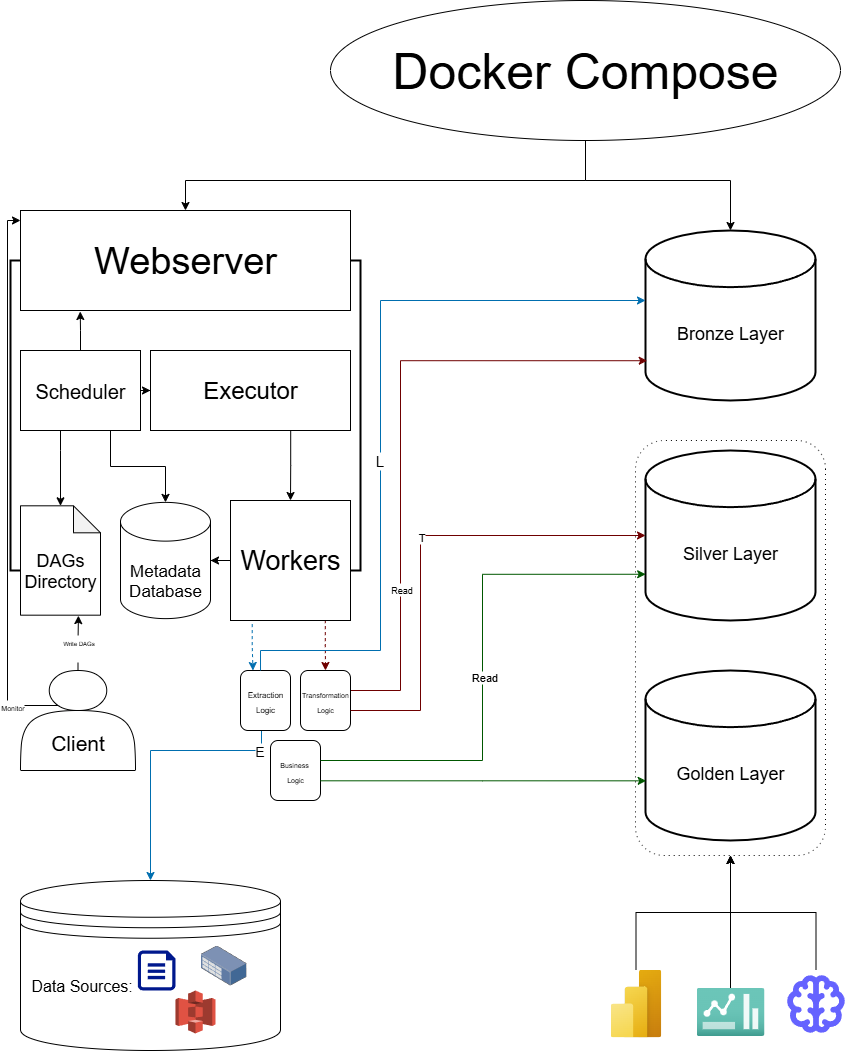

The diagram above was exported from draw.io. Its source (the exported page's mxGraphModel, read from the mxfile embedded in the PNG):
<mxGraphModel dx="2377" dy="1248" grid="0" gridSize="9" guides="1" tooltips="1" connect="1" arrows="1" fold="1" page="1" pageScale="1" pageWidth="850" pageHeight="1100" background="light-dark(#FFFFFF,#000000)" math="0" shadow="0">
  <root>
    <mxCell id="0" />
    <mxCell id="1" parent="0" />
    <mxCell id="Yj4jz0GoMajrbYBfrh0M-155" style="edgeStyle=orthogonalEdgeStyle;rounded=0;orthogonalLoop=1;jettySize=auto;html=1;" parent="1" source="Yj4jz0GoMajrbYBfrh0M-2" target="Yj4jz0GoMajrbYBfrh0M-4" edge="1">
      <mxGeometry relative="1" as="geometry">
        <Array as="points">
          <mxPoint x="585" y="210" />
          <mxPoint x="185" y="210" />
        </Array>
      </mxGeometry>
    </mxCell>
    <mxCell id="Yj4jz0GoMajrbYBfrh0M-156" style="edgeStyle=orthogonalEdgeStyle;rounded=0;orthogonalLoop=1;jettySize=auto;html=1;" parent="1" source="Yj4jz0GoMajrbYBfrh0M-2" target="Yj4jz0GoMajrbYBfrh0M-6" edge="1">
      <mxGeometry relative="1" as="geometry">
        <Array as="points">
          <mxPoint x="585" y="210" />
          <mxPoint x="730" y="210" />
        </Array>
      </mxGeometry>
    </mxCell>
    <mxCell id="Yj4jz0GoMajrbYBfrh0M-2" value="&lt;font style=&quot;font-size: 50px;&quot;&gt;Docker Compose&lt;/font&gt;" style="ellipse;whiteSpace=wrap;html=1;" parent="1" vertex="1">
      <mxGeometry x="330" y="30" width="510" height="140" as="geometry" />
    </mxCell>
    <mxCell id="Yj4jz0GoMajrbYBfrh0M-4" value="&lt;h1&gt;&lt;font style=&quot;font-size: 38px; font-weight: normal;&quot;&gt;Webserver&lt;/font&gt;&lt;/h1&gt;" style="rounded=0;whiteSpace=wrap;html=1;" parent="1" vertex="1">
      <mxGeometry x="20" y="240" width="330" height="100" as="geometry" />
    </mxCell>
    <mxCell id="Yj4jz0GoMajrbYBfrh0M-6" value="&lt;div&gt;&lt;font style=&quot;font-size: 15px;&quot;&gt;&lt;br&gt;&lt;/font&gt;&lt;/div&gt;&lt;font style=&quot;&quot;&gt;&lt;div style=&quot;font-size: 15px;&quot;&gt;&lt;font style=&quot;font-size: 15px;&quot;&gt;&lt;br&gt;&lt;/font&gt;&lt;/div&gt;&lt;font style=&quot;font-size: 18px;&quot;&gt;Bronze Layer&lt;/font&gt;&lt;/font&gt;" style="strokeWidth=2;html=1;shape=mxgraph.flowchart.database;whiteSpace=wrap;fillStyle=auto;" parent="1" vertex="1">
      <mxGeometry x="645" y="260" width="170" height="170" as="geometry" />
    </mxCell>
    <mxCell id="Yj4jz0GoMajrbYBfrh0M-80" style="edgeStyle=orthogonalEdgeStyle;rounded=0;orthogonalLoop=1;jettySize=auto;html=1;" parent="1" source="Yj4jz0GoMajrbYBfrh0M-12" target="Yj4jz0GoMajrbYBfrh0M-45" edge="1">
      <mxGeometry relative="1" as="geometry" />
    </mxCell>
    <mxCell id="Yj4jz0GoMajrbYBfrh0M-92" style="edgeStyle=orthogonalEdgeStyle;rounded=0;orthogonalLoop=1;jettySize=auto;html=1;exitX=0.75;exitY=1;exitDx=0;exitDy=0;" parent="1" source="Yj4jz0GoMajrbYBfrh0M-12" target="Yj4jz0GoMajrbYBfrh0M-37" edge="1">
      <mxGeometry relative="1" as="geometry" />
    </mxCell>
    <mxCell id="Yj4jz0GoMajrbYBfrh0M-112" style="edgeStyle=orthogonalEdgeStyle;rounded=0;orthogonalLoop=1;jettySize=auto;html=1;entryX=0.181;entryY=1.01;entryDx=0;entryDy=0;entryPerimeter=0;" parent="1" source="Yj4jz0GoMajrbYBfrh0M-12" target="Yj4jz0GoMajrbYBfrh0M-4" edge="1">
      <mxGeometry relative="1" as="geometry">
        <mxPoint x="79" y="342" as="targetPoint" />
      </mxGeometry>
    </mxCell>
    <mxCell id="Yj4jz0GoMajrbYBfrh0M-123" style="edgeStyle=orthogonalEdgeStyle;rounded=0;orthogonalLoop=1;jettySize=auto;html=1;" parent="1" source="Yj4jz0GoMajrbYBfrh0M-12" target="Yj4jz0GoMajrbYBfrh0M-96" edge="1">
      <mxGeometry relative="1" as="geometry">
        <Array as="points">
          <mxPoint x="60" y="480" />
          <mxPoint x="60" y="480" />
        </Array>
      </mxGeometry>
    </mxCell>
    <mxCell id="Yj4jz0GoMajrbYBfrh0M-12" value="&lt;font style=&quot;font-size: 20px;&quot;&gt;Scheduler&lt;/font&gt;" style="rounded=0;whiteSpace=wrap;html=1;" parent="1" vertex="1">
      <mxGeometry x="20" y="380" width="120" height="80" as="geometry" />
    </mxCell>
    <mxCell id="Yj4jz0GoMajrbYBfrh0M-37" value="&lt;div&gt;&lt;font style=&quot;font-size: 17px;&quot;&gt;&amp;nbsp;&amp;nbsp;&lt;/font&gt;&lt;/div&gt;&lt;div&gt;&lt;font style=&quot;font-size: 17px;&quot;&gt;&lt;br&gt;&lt;/font&gt;&lt;/div&gt;&lt;div&gt;&lt;font style=&quot;font-size: 17px;&quot;&gt;Metadata&lt;/font&gt;&lt;/div&gt;&lt;div&gt;&lt;font style=&quot;font-size: 17px;&quot;&gt;Database&lt;/font&gt;&lt;/div&gt;" style="strokeWidth=1;html=1;shape=mxgraph.flowchart.database;whiteSpace=wrap;align=center;" parent="1" vertex="1">
      <mxGeometry x="120" y="531.88" width="90" height="116.25" as="geometry" />
    </mxCell>
    <mxCell id="Yj4jz0GoMajrbYBfrh0M-113" value="" style="edgeStyle=orthogonalEdgeStyle;rounded=0;orthogonalLoop=1;jettySize=auto;html=1;exitX=0.701;exitY=0.982;exitDx=0;exitDy=0;exitPerimeter=0;" parent="1" source="Yj4jz0GoMajrbYBfrh0M-45" target="Yj4jz0GoMajrbYBfrh0M-104" edge="1">
      <mxGeometry relative="1" as="geometry" />
    </mxCell>
    <mxCell id="Yj4jz0GoMajrbYBfrh0M-45" value="&lt;font style=&quot;font-size: 24px;&quot;&gt;Executor&lt;/font&gt;" style="rounded=0;whiteSpace=wrap;html=1;" parent="1" vertex="1">
      <mxGeometry x="150" y="380" width="200" height="80" as="geometry" />
    </mxCell>
    <mxCell id="Yj4jz0GoMajrbYBfrh0M-89" value="" style="strokeWidth=2;html=1;shape=mxgraph.flowchart.annotation_1;align=left;pointerEvents=1;" parent="1" vertex="1">
      <mxGeometry x="10" y="290" width="10" height="310" as="geometry" />
    </mxCell>
    <mxCell id="Yj4jz0GoMajrbYBfrh0M-96" value="&lt;div&gt;&lt;font style=&quot;font-size: 18px;&quot;&gt;&lt;br&gt;&lt;/font&gt;&lt;/div&gt;&lt;font style=&quot;font-size: 18px;&quot;&gt;DAGs Directory&lt;/font&gt;" style="shape=note;whiteSpace=wrap;html=1;backgroundOutline=1;darkOpacity=0.05;size=27;" parent="1" vertex="1">
      <mxGeometry x="20" y="535.31" width="80" height="109.37" as="geometry" />
    </mxCell>
    <mxCell id="Yj4jz0GoMajrbYBfrh0M-101" value="" style="strokeWidth=2;html=1;shape=mxgraph.flowchart.annotation_1;align=left;pointerEvents=1;rotation=-180;" parent="1" vertex="1">
      <mxGeometry x="350" y="290" width="10" height="310" as="geometry" />
    </mxCell>
    <mxCell id="Yj4jz0GoMajrbYBfrh0M-171" style="edgeStyle=orthogonalEdgeStyle;rounded=0;orthogonalLoop=1;jettySize=auto;html=1;entryX=0.25;entryY=0;entryDx=0;entryDy=0;fillColor=#1ba1e2;strokeColor=#006EAF;exitX=0.181;exitY=1.03;exitDx=0;exitDy=0;exitPerimeter=0;dashed=1;" parent="1" source="Yj4jz0GoMajrbYBfrh0M-104" target="Yj4jz0GoMajrbYBfrh0M-168" edge="1">
      <mxGeometry relative="1" as="geometry" />
    </mxCell>
    <mxCell id="Yj4jz0GoMajrbYBfrh0M-173" style="edgeStyle=orthogonalEdgeStyle;rounded=0;orthogonalLoop=1;jettySize=auto;html=1;entryX=0.5;entryY=0;entryDx=0;entryDy=0;exitX=0.79;exitY=0.997;exitDx=0;exitDy=0;exitPerimeter=0;fillColor=#a20025;strokeColor=#6F0000;dashed=1;" parent="1" source="Yj4jz0GoMajrbYBfrh0M-104" target="Yj4jz0GoMajrbYBfrh0M-169" edge="1">
      <mxGeometry relative="1" as="geometry" />
    </mxCell>
    <mxCell id="Yj4jz0GoMajrbYBfrh0M-104" value="&lt;font style=&quot;font-size: 27px;&quot;&gt;Workers&lt;/font&gt;" style="rounded=0;whiteSpace=wrap;html=1;" parent="1" vertex="1">
      <mxGeometry x="230" y="530" width="120" height="120" as="geometry" />
    </mxCell>
    <mxCell id="Yj4jz0GoMajrbYBfrh0M-118" value="" style="edgeStyle=orthogonalEdgeStyle;rounded=0;orthogonalLoop=1;jettySize=auto;html=1;entryX=0.724;entryY=1.004;entryDx=0;entryDy=0;entryPerimeter=0;" parent="1" source="Yj4jz0GoMajrbYBfrh0M-117" target="Yj4jz0GoMajrbYBfrh0M-96" edge="1">
      <mxGeometry relative="1" as="geometry" />
    </mxCell>
    <mxCell id="Yj4jz0GoMajrbYBfrh0M-134" value="&lt;font style=&quot;font-size: 6px;&quot;&gt;Write DAGs&lt;/font&gt;&lt;div&gt;&lt;br&gt;&lt;/div&gt;" style="edgeLabel;html=1;align=center;verticalAlign=middle;resizable=0;points=[];" parent="Yj4jz0GoMajrbYBfrh0M-118" vertex="1" connectable="0">
      <mxGeometry x="0.1385" relative="1" as="geometry">
        <mxPoint y="8" as="offset" />
      </mxGeometry>
    </mxCell>
    <mxCell id="Yj4jz0GoMajrbYBfrh0M-119" style="edgeStyle=orthogonalEdgeStyle;rounded=0;orthogonalLoop=1;jettySize=auto;html=1;exitX=0.308;exitY=0.34;exitDx=0;exitDy=0;exitPerimeter=0;" parent="1" source="Yj4jz0GoMajrbYBfrh0M-117" target="Yj4jz0GoMajrbYBfrh0M-4" edge="1">
      <mxGeometry relative="1" as="geometry">
        <mxPoint x="22.5" y="735" as="sourcePoint" />
        <mxPoint x="17.5" y="250" as="targetPoint" />
        <Array as="points">
          <mxPoint x="60" y="735" />
          <mxPoint x="7" y="735" />
          <mxPoint x="7" y="250" />
        </Array>
      </mxGeometry>
    </mxCell>
    <mxCell id="Yj4jz0GoMajrbYBfrh0M-133" value="&lt;font style=&quot;font-size: 7px;&quot;&gt;Monitor&lt;/font&gt;" style="edgeLabel;html=1;align=center;verticalAlign=middle;resizable=0;points=[];" parent="Yj4jz0GoMajrbYBfrh0M-119" vertex="1" connectable="0">
      <mxGeometry x="-0.8061" relative="1" as="geometry">
        <mxPoint as="offset" />
      </mxGeometry>
    </mxCell>
    <mxCell id="Yj4jz0GoMajrbYBfrh0M-117" value="&lt;div&gt;&lt;br&gt;&lt;/div&gt;&lt;div&gt;&lt;br&gt;&lt;/div&gt;&lt;div&gt;&lt;br&gt;&lt;/div&gt;&lt;div&gt;&lt;font style=&quot;font-size: 21px;&quot;&gt;Client&lt;/font&gt;&lt;/div&gt;" style="shape=actor;whiteSpace=wrap;html=1;" parent="1" vertex="1">
      <mxGeometry x="20" y="700" width="115" height="100" as="geometry" />
    </mxCell>
    <mxCell id="Yj4jz0GoMajrbYBfrh0M-136" value="&lt;font style=&quot;font-size: 16px;&quot;&gt;&amp;nbsp; Data Sources:&lt;/font&gt;&lt;div&gt;&lt;br&gt;&lt;/div&gt;" style="shape=datastore;whiteSpace=wrap;html=1;align=left;" parent="1" vertex="1">
      <mxGeometry x="20" y="910" width="260" height="170" as="geometry" />
    </mxCell>
    <mxCell id="Yj4jz0GoMajrbYBfrh0M-138" value="" style="image;points=[];aspect=fixed;html=1;align=center;shadow=0;dashed=0;image=img/lib/allied_telesis/storage/Datacenter_Server_Rack_Storage_Unit_Small.svg;" parent="1" vertex="1">
      <mxGeometry x="200" y="975" width="46.07" height="40" as="geometry" />
    </mxCell>
    <mxCell id="Yj4jz0GoMajrbYBfrh0M-139" value="" style="outlineConnect=0;dashed=0;verticalLabelPosition=bottom;verticalAlign=top;align=center;html=1;shape=mxgraph.aws3.s3;fillColor=#E05243;gradientColor=none;" parent="1" vertex="1">
      <mxGeometry x="175" y="1020" width="40" height="43" as="geometry" />
    </mxCell>
    <mxCell id="Yj4jz0GoMajrbYBfrh0M-141" value="" style="sketch=0;aspect=fixed;pointerEvents=1;shadow=0;dashed=0;html=1;strokeColor=none;labelPosition=center;verticalLabelPosition=bottom;verticalAlign=top;align=center;fillColor=#00188D;shape=mxgraph.azure.file" parent="1" vertex="1">
      <mxGeometry x="137.39999999999998" y="980" width="37.6" height="40" as="geometry" />
    </mxCell>
    <mxCell id="Yj4jz0GoMajrbYBfrh0M-153" style="edgeStyle=orthogonalEdgeStyle;rounded=0;orthogonalLoop=1;jettySize=auto;html=1;shape=filledEdge;endArrow=classic;endFill=1;fillColor=#1ba1e2;strokeColor=#006EAF;exitX=0.42;exitY=1;exitDx=0;exitDy=0;exitPerimeter=0;" parent="1" source="Yj4jz0GoMajrbYBfrh0M-168" target="Yj4jz0GoMajrbYBfrh0M-136" edge="1">
      <mxGeometry relative="1" as="geometry">
        <mxPoint x="250" y="781" as="sourcePoint" />
        <Array as="points">
          <mxPoint x="261" y="780" />
          <mxPoint x="150" y="780" />
        </Array>
      </mxGeometry>
    </mxCell>
    <mxCell id="Yj4jz0GoMajrbYBfrh0M-158" value="&lt;div&gt;&lt;font style=&quot;font-size: 14px;&quot;&gt;E&lt;/font&gt;&lt;/div&gt;" style="edgeLabel;html=1;align=center;verticalAlign=middle;resizable=0;points=[];" parent="Yj4jz0GoMajrbYBfrh0M-153" vertex="1" connectable="0">
      <mxGeometry x="-0.8209" relative="1" as="geometry">
        <mxPoint as="offset" />
      </mxGeometry>
    </mxCell>
    <mxCell id="Yj4jz0GoMajrbYBfrh0M-160" style="edgeStyle=orthogonalEdgeStyle;rounded=0;orthogonalLoop=1;jettySize=auto;html=1;fillColor=#a20025;strokeColor=#6F0000;exitX=1;exitY=0.5;exitDx=0;exitDy=0;entryX=0.01;entryY=0.766;entryDx=0;entryDy=0;entryPerimeter=0;" parent="1" source="Yj4jz0GoMajrbYBfrh0M-169" target="Yj4jz0GoMajrbYBfrh0M-6" edge="1">
      <mxGeometry relative="1" as="geometry">
        <mxPoint x="360" y="750" as="sourcePoint" />
        <Array as="points">
          <mxPoint x="350" y="720" />
          <mxPoint x="400" y="720" />
          <mxPoint x="400" y="390" />
          <mxPoint x="647" y="390" />
        </Array>
        <mxPoint x="610" y="387" as="targetPoint" />
      </mxGeometry>
    </mxCell>
    <mxCell id="UwA7q1rc_Ft6ck9RuG1L-5" value="&lt;font style=&quot;font-size: 9px;&quot;&gt;Read&lt;/font&gt;" style="edgeLabel;html=1;align=center;verticalAlign=middle;resizable=0;points=[];" vertex="1" connectable="0" parent="Yj4jz0GoMajrbYBfrh0M-160">
      <mxGeometry x="-0.4913" relative="1" as="geometry">
        <mxPoint as="offset" />
      </mxGeometry>
    </mxCell>
    <mxCell id="Yj4jz0GoMajrbYBfrh0M-168" value="&lt;font style=&quot;font-size: 8px;&quot;&gt;Extraction Logic&lt;/font&gt;" style="rounded=1;whiteSpace=wrap;html=1;" parent="1" vertex="1">
      <mxGeometry x="240" y="700" width="50" height="60" as="geometry" />
    </mxCell>
    <mxCell id="Yj4jz0GoMajrbYBfrh0M-169" value="&lt;span style=&quot;font-size: 7px;&quot;&gt;Transformation&lt;/span&gt;&lt;div&gt;&lt;span style=&quot;font-size: 7px;&quot;&gt;Logic&lt;/span&gt;&lt;/div&gt;" style="rounded=1;whiteSpace=wrap;html=1;" parent="1" vertex="1">
      <mxGeometry x="300" y="700" width="50" height="60" as="geometry" />
    </mxCell>
    <mxCell id="Yj4jz0GoMajrbYBfrh0M-170" style="edgeStyle=orthogonalEdgeStyle;rounded=0;orthogonalLoop=1;jettySize=auto;html=1;fillColor=#1ba1e2;strokeColor=#006EAF;" parent="1" edge="1">
      <mxGeometry relative="1" as="geometry">
        <Array as="points">
          <mxPoint x="260" y="680" />
          <mxPoint x="380" y="680" />
          <mxPoint x="380" y="330" />
        </Array>
        <mxPoint x="260.0175438596492" y="700" as="sourcePoint" />
        <mxPoint x="645" y="330" as="targetPoint" />
      </mxGeometry>
    </mxCell>
    <mxCell id="Yj4jz0GoMajrbYBfrh0M-174" value="&lt;font style=&quot;font-size: 15px;&quot;&gt;L&lt;/font&gt;" style="edgeLabel;html=1;align=center;verticalAlign=middle;resizable=0;points=[];" parent="Yj4jz0GoMajrbYBfrh0M-170" vertex="1" connectable="0">
      <mxGeometry x="-0.1237" y="2" relative="1" as="geometry">
        <mxPoint as="offset" />
      </mxGeometry>
    </mxCell>
    <mxCell id="UwA7q1rc_Ft6ck9RuG1L-33" style="edgeStyle=orthogonalEdgeStyle;rounded=0;orthogonalLoop=1;jettySize=auto;html=1;entryX=1;entryY=0.5;entryDx=0;entryDy=0;" edge="1" parent="1" source="ZV98KFJwFCzO_prLI4PW-1" target="UwA7q1rc_Ft6ck9RuG1L-32">
      <mxGeometry relative="1" as="geometry" />
    </mxCell>
    <mxCell id="ZV98KFJwFCzO_prLI4PW-1" value="" style="image;aspect=fixed;html=1;points=[];align=center;fontSize=12;image=img/lib/azure2/power_platform/PowerBI.svg;" parent="1" vertex="1">
      <mxGeometry x="610" y="999" width="51" height="68" as="geometry" />
    </mxCell>
    <mxCell id="UwA7q1rc_Ft6ck9RuG1L-34" style="edgeStyle=orthogonalEdgeStyle;rounded=0;orthogonalLoop=1;jettySize=auto;html=1;entryX=1;entryY=0.5;entryDx=0;entryDy=0;" edge="1" parent="1" source="ZV98KFJwFCzO_prLI4PW-3" target="UwA7q1rc_Ft6ck9RuG1L-32">
      <mxGeometry relative="1" as="geometry" />
    </mxCell>
    <mxCell id="ZV98KFJwFCzO_prLI4PW-3" value="" style="image;aspect=fixed;html=1;points=[];align=center;fontSize=12;image=img/lib/azure2/general/Dashboard2.svg;" parent="1" vertex="1">
      <mxGeometry x="696" y="1017.5" width="68" height="48" as="geometry" />
    </mxCell>
    <mxCell id="UwA7q1rc_Ft6ck9RuG1L-36" style="edgeStyle=orthogonalEdgeStyle;rounded=0;orthogonalLoop=1;jettySize=auto;html=1;entryX=1;entryY=0.5;entryDx=0;entryDy=0;" edge="1" parent="1" source="ZV98KFJwFCzO_prLI4PW-4" target="UwA7q1rc_Ft6ck9RuG1L-32">
      <mxGeometry relative="1" as="geometry" />
    </mxCell>
    <mxCell id="ZV98KFJwFCzO_prLI4PW-4" value="" style="shape=image;html=1;verticalAlign=top;verticalLabelPosition=bottom;labelBackgroundColor=#ffffff;imageAspect=0;aspect=fixed;image=https://icons.diagrams.net/icon-cache1/Unicons_Line_vol_1-2963/brain-1038.svg" parent="1" vertex="1">
      <mxGeometry x="781" y="999" width="69" height="69" as="geometry" />
    </mxCell>
    <mxCell id="UwA7q1rc_Ft6ck9RuG1L-6" value="&lt;div&gt;&lt;font style=&quot;font-size: 15px;&quot;&gt;&lt;br&gt;&lt;/font&gt;&lt;/div&gt;&lt;font style=&quot;&quot;&gt;&lt;div style=&quot;font-size: 15px;&quot;&gt;&lt;font style=&quot;font-size: 15px;&quot;&gt;&lt;br&gt;&lt;/font&gt;&lt;/div&gt;&lt;font style=&quot;font-size: 18px;&quot;&gt;Silver Layer&lt;/font&gt;&lt;/font&gt;" style="strokeWidth=2;html=1;shape=mxgraph.flowchart.database;whiteSpace=wrap;" vertex="1" parent="1">
      <mxGeometry x="645" y="480" width="170" height="170" as="geometry" />
    </mxCell>
    <mxCell id="UwA7q1rc_Ft6ck9RuG1L-7" value="&lt;div&gt;&lt;font style=&quot;font-size: 15px;&quot;&gt;&lt;br&gt;&lt;/font&gt;&lt;/div&gt;&lt;font style=&quot;&quot;&gt;&lt;div style=&quot;font-size: 15px;&quot;&gt;&lt;font style=&quot;font-size: 15px;&quot;&gt;&lt;br&gt;&lt;/font&gt;&lt;/div&gt;&lt;span style=&quot;font-size: 18px;&quot;&gt;Golden Layer&lt;/span&gt;&lt;/font&gt;" style="strokeWidth=2;html=1;shape=mxgraph.flowchart.database;whiteSpace=wrap;" vertex="1" parent="1">
      <mxGeometry x="645" y="700" width="170" height="170" as="geometry" />
    </mxCell>
    <mxCell id="UwA7q1rc_Ft6ck9RuG1L-8" style="edgeStyle=orthogonalEdgeStyle;rounded=0;orthogonalLoop=1;jettySize=auto;html=1;entryX=0;entryY=0.5;entryDx=0;entryDy=0;entryPerimeter=0;fillColor=#a20025;strokeColor=#6F0000;" edge="1" parent="1" source="Yj4jz0GoMajrbYBfrh0M-169" target="UwA7q1rc_Ft6ck9RuG1L-6">
      <mxGeometry relative="1" as="geometry">
        <Array as="points">
          <mxPoint x="420" y="740" />
          <mxPoint x="420" y="565" />
        </Array>
      </mxGeometry>
    </mxCell>
    <mxCell id="UwA7q1rc_Ft6ck9RuG1L-10" value="T" style="edgeLabel;html=1;align=center;verticalAlign=middle;resizable=0;points=[];" vertex="1" connectable="0" parent="UwA7q1rc_Ft6ck9RuG1L-8">
      <mxGeometry x="0.0387" relative="1" as="geometry">
        <mxPoint as="offset" />
      </mxGeometry>
    </mxCell>
    <mxCell id="UwA7q1rc_Ft6ck9RuG1L-14" value="&lt;span style=&quot;font-size: 7px;&quot;&gt;Business&amp;nbsp;&lt;/span&gt;&lt;div&gt;&lt;span style=&quot;font-size: 7px;&quot;&gt;Logic&lt;/span&gt;&lt;/div&gt;" style="rounded=1;whiteSpace=wrap;html=1;" vertex="1" parent="1">
      <mxGeometry x="270" y="770" width="50" height="60" as="geometry" />
    </mxCell>
    <mxCell id="UwA7q1rc_Ft6ck9RuG1L-15" style="edgeStyle=orthogonalEdgeStyle;rounded=0;orthogonalLoop=1;jettySize=auto;html=1;entryX=0.001;entryY=0.728;entryDx=0;entryDy=0;entryPerimeter=0;fillColor=#008a00;strokeColor=#005700;" edge="1" parent="1" source="UwA7q1rc_Ft6ck9RuG1L-14" target="UwA7q1rc_Ft6ck9RuG1L-6">
      <mxGeometry relative="1" as="geometry">
        <Array as="points">
          <mxPoint x="482" y="790" />
          <mxPoint x="482" y="604" />
        </Array>
      </mxGeometry>
    </mxCell>
    <mxCell id="UwA7q1rc_Ft6ck9RuG1L-19" value="Read" style="edgeLabel;html=1;align=center;verticalAlign=middle;resizable=0;points=[];" vertex="1" connectable="0" parent="UwA7q1rc_Ft6ck9RuG1L-15">
      <mxGeometry x="-0.0373" y="-1" relative="1" as="geometry">
        <mxPoint as="offset" />
      </mxGeometry>
    </mxCell>
    <mxCell id="UwA7q1rc_Ft6ck9RuG1L-20" style="edgeStyle=orthogonalEdgeStyle;rounded=0;orthogonalLoop=1;jettySize=auto;html=1;entryX=0.004;entryY=0.649;entryDx=0;entryDy=0;entryPerimeter=0;fillColor=#008a00;strokeColor=#005700;" edge="1" parent="1" source="UwA7q1rc_Ft6ck9RuG1L-14" target="UwA7q1rc_Ft6ck9RuG1L-7">
      <mxGeometry relative="1" as="geometry">
        <Array as="points">
          <mxPoint x="482" y="810" />
        </Array>
      </mxGeometry>
    </mxCell>
    <mxCell id="UwA7q1rc_Ft6ck9RuG1L-32" value="" style="rounded=1;whiteSpace=wrap;html=1;rotation=90;glass=0;gradientColor=none;fillColor=none;strokeWidth=1;dashed=1;dashPattern=1 4;" vertex="1" parent="1">
      <mxGeometry x="522.5" y="582.5" width="415" height="190" as="geometry" />
    </mxCell>
    <mxCell id="UwA7q1rc_Ft6ck9RuG1L-39" style="edgeStyle=orthogonalEdgeStyle;rounded=0;orthogonalLoop=1;jettySize=auto;html=1;entryX=1;entryY=0.5;entryDx=0;entryDy=0;entryPerimeter=0;" edge="1" parent="1" source="Yj4jz0GoMajrbYBfrh0M-104" target="Yj4jz0GoMajrbYBfrh0M-37">
      <mxGeometry relative="1" as="geometry" />
    </mxCell>
  </root>
</mxGraphModel>